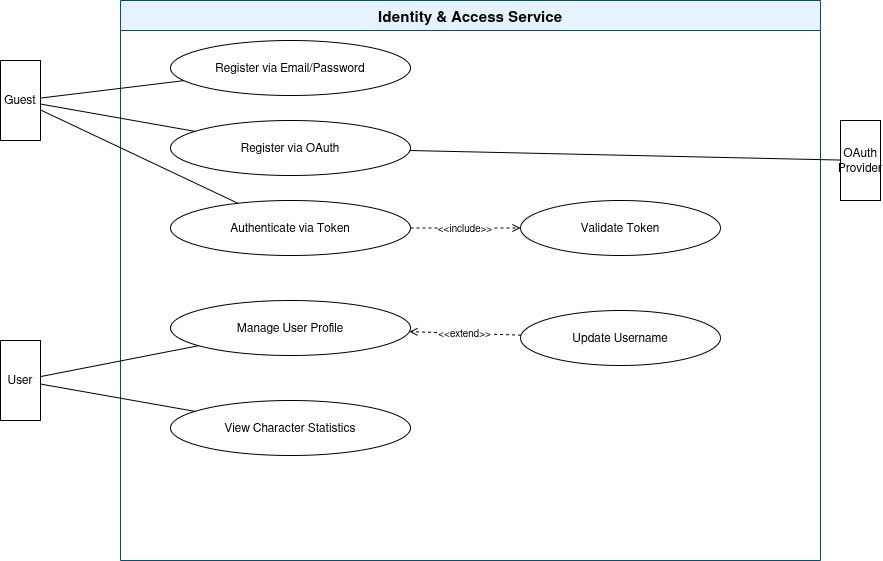

The diagram above was exported from draw.io. Its source (the exported page's mxGraphModel, read from the mxfile embedded in the PNG):
<mxGraphModel dx="1042" dy="701" grid="1" gridSize="10" guides="1" tooltips="1" connect="1" arrows="1" fold="1" page="1" pageScale="1" pageWidth="850" pageHeight="1100" math="0" shadow="0">
  <root>
    <mxCell id="0" />
    <mxCell id="1" parent="0" />
    <mxCell id="57Z6-zISsdoy88ISGfst-164" parent="1" style="swimlane;startSize=30;fontStyle=1;fontSize=15;strokeColor=#005073;fillColor=#E6F3FF;" value="Identity &amp; Access Service" vertex="1">
      <mxGeometry height="560" width="700" x="160" y="40" as="geometry" />
    </mxCell>
    <mxCell id="57Z6-zISsdoy88ISGfst-171" parent="57Z6-zISsdoy88ISGfst-164" style="ellipse;whiteSpace=wrap;html=1;fontSize=12;" value="Validate Token" vertex="1">
      <mxGeometry height="55" width="200" x="400" y="200" as="geometry" />
    </mxCell>
    <mxCell id="57Z6-zISsdoy88ISGfst-174" parent="57Z6-zISsdoy88ISGfst-164" style="ellipse;whiteSpace=wrap;html=1;fontSize=12;" value="Update Username" vertex="1">
      <mxGeometry height="55" width="200" x="400" y="310" as="geometry" />
    </mxCell>
    <mxCell id="57Z6-zISsdoy88ISGfst-175" parent="57Z6-zISsdoy88ISGfst-164" style="ellipse;whiteSpace=wrap;html=1;fontSize=12;" value="View Character Statistics" vertex="1">
      <mxGeometry height="55" width="240" x="50" y="400" as="geometry" />
    </mxCell>
    <mxCell id="57Z6-zISsdoy88ISGfst-165" parent="1" style="shape=mxgraph.uml.actor;whiteSpace=wrap;html=1;" value="Guest" vertex="1">
      <mxGeometry height="80" width="40" x="40" y="100" as="geometry" />
    </mxCell>
    <mxCell id="57Z6-zISsdoy88ISGfst-166" parent="1" style="shape=mxgraph.uml.actor;whiteSpace=wrap;html=1;" value="User" vertex="1">
      <mxGeometry height="80" width="40" x="40" y="380" as="geometry" />
    </mxCell>
    <mxCell id="57Z6-zISsdoy88ISGfst-167" parent="1" style="shape=mxgraph.uml.actor;whiteSpace=wrap;html=1;" value="OAuth Provider" vertex="1">
      <mxGeometry height="80" width="40" x="880" y="160" as="geometry" />
    </mxCell>
    <mxCell id="57Z6-zISsdoy88ISGfst-168" parent="1" style="ellipse;whiteSpace=wrap;html=1;fontSize=12;" value="Register via Email/Password" vertex="1">
      <mxGeometry height="55" width="240" x="210" y="80" as="geometry" />
    </mxCell>
    <mxCell id="57Z6-zISsdoy88ISGfst-169" parent="1" style="ellipse;whiteSpace=wrap;html=1;fontSize=12;" value="Register via OAuth" vertex="1">
      <mxGeometry height="55" width="240" x="210" y="160" as="geometry" />
    </mxCell>
    <mxCell id="57Z6-zISsdoy88ISGfst-170" parent="1" style="ellipse;whiteSpace=wrap;html=1;fontSize=12;" value="Authenticate via Token" vertex="1">
      <mxGeometry height="55" width="240" x="210" y="240" as="geometry" />
    </mxCell>
    <mxCell id="57Z6-zISsdoy88ISGfst-172" parent="1" style="ellipse;whiteSpace=wrap;html=1;fontSize=12;" value="Manage User Profile" vertex="1">
      <mxGeometry height="55" width="240" x="210" y="340" as="geometry" />
    </mxCell>
    <mxCell id="57Z6-zISsdoy88ISGfst-176" edge="1" parent="1" source="57Z6-zISsdoy88ISGfst-165" style="endArrow=none;" target="57Z6-zISsdoy88ISGfst-168">
      <mxGeometry relative="1" as="geometry" />
    </mxCell>
    <mxCell id="57Z6-zISsdoy88ISGfst-177" edge="1" parent="1" source="57Z6-zISsdoy88ISGfst-165" style="endArrow=none;" target="57Z6-zISsdoy88ISGfst-169">
      <mxGeometry relative="1" as="geometry" />
    </mxCell>
    <mxCell id="57Z6-zISsdoy88ISGfst-178" edge="1" parent="1" source="57Z6-zISsdoy88ISGfst-165" style="endArrow=none;" target="57Z6-zISsdoy88ISGfst-170">
      <mxGeometry relative="1" as="geometry" />
    </mxCell>
    <mxCell id="57Z6-zISsdoy88ISGfst-179" edge="1" parent="1" source="57Z6-zISsdoy88ISGfst-166" style="endArrow=none;" target="57Z6-zISsdoy88ISGfst-172">
      <mxGeometry relative="1" as="geometry" />
    </mxCell>
    <mxCell id="57Z6-zISsdoy88ISGfst-180" edge="1" parent="1" source="57Z6-zISsdoy88ISGfst-166" style="endArrow=none;" target="57Z6-zISsdoy88ISGfst-175">
      <mxGeometry relative="1" as="geometry" />
    </mxCell>
    <mxCell id="57Z6-zISsdoy88ISGfst-181" edge="1" parent="1" source="57Z6-zISsdoy88ISGfst-167" style="endArrow=none;" target="57Z6-zISsdoy88ISGfst-169">
      <mxGeometry relative="1" as="geometry" />
    </mxCell>
    <mxCell id="57Z6-zISsdoy88ISGfst-182" edge="1" parent="1" source="57Z6-zISsdoy88ISGfst-170" style="endArrow=open;endFill=0;dashed=1;fontSize=10;" target="57Z6-zISsdoy88ISGfst-171" value="&lt;&lt;include&gt;&gt;">
      <mxGeometry relative="1" as="geometry" />
    </mxCell>
    <mxCell id="57Z6-zISsdoy88ISGfst-184" edge="1" parent="1" source="57Z6-zISsdoy88ISGfst-174" style="endArrow=open;endFill=0;dashed=1;fontSize=10;" target="57Z6-zISsdoy88ISGfst-172" value="&lt;&lt;extend&gt;&gt;">
      <mxGeometry relative="1" as="geometry" />
    </mxCell>
  </root>
</mxGraphModel>